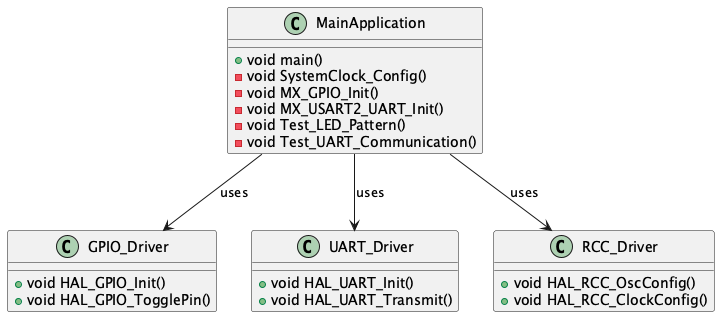

The diagram above was rendered by PlantUML. Its source (embedded in the PNG):
@startuml
class MainApplication {
  +void main()
  -void SystemClock_Config()
  -void MX_GPIO_Init()
  -void MX_USART2_UART_Init()
  -void Test_LED_Pattern()
  -void Test_UART_Communication()
}

class GPIO_Driver {
  +void HAL_GPIO_Init()
  +void HAL_GPIO_TogglePin()
}

class UART_Driver {
  +void HAL_UART_Init()
  +void HAL_UART_Transmit()
}

class RCC_Driver {
  +void HAL_RCC_OscConfig()
  +void HAL_RCC_ClockConfig()
}

MainApplication --> GPIO_Driver : uses
MainApplication --> UART_Driver : uses
MainApplication --> RCC_Driver : uses
@enduml